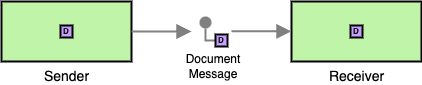

The diagram above was exported from draw.io. Its source (the exported page's mxGraphModel, read from the mxfile embedded in the PNG):
<mxGraphModel dx="409" dy="167" grid="1" gridSize="10" guides="1" tooltips="1" connect="1" arrows="1" fold="1" page="1" pageScale="1" pageWidth="827" pageHeight="1169" math="0" shadow="0">
  <root>
    <mxCell id="0" />
    <mxCell id="1" parent="0" />
    <mxCell id="2" value="Sender" style="strokeWidth=2;dashed=0;align=center;fontSize=14;shape=rect;fillColor=#c0f5a9;verticalLabelPosition=bottom;verticalAlign=top;html=1;" vertex="1" parent="1">
      <mxGeometry x="80" y="40" width="130" height="60" as="geometry" />
    </mxCell>
    <mxCell id="3" value="Receiver" style="strokeWidth=2;dashed=0;align=center;fontSize=14;shape=rect;fillColor=#c0f5a9;verticalLabelPosition=bottom;verticalAlign=top;html=1;" vertex="1" parent="1">
      <mxGeometry x="370" y="40" width="130" height="60" as="geometry" />
    </mxCell>
    <mxCell id="4" value="" style="edgeStyle=none;html=1;strokeColor=#808080;endArrow=block;endSize=10;dashed=0;verticalAlign=bottom;strokeWidth=2;rounded=0;exitX=1;exitY=0.5;exitDx=0;exitDy=0;" edge="1" source="2" parent="1">
      <mxGeometry width="160" relative="1" as="geometry">
        <mxPoint x="210" y="100" as="sourcePoint" />
        <mxPoint x="270" y="70" as="targetPoint" />
      </mxGeometry>
    </mxCell>
    <mxCell id="5" value="" style="edgeStyle=none;html=1;strokeColor=#808080;endArrow=block;endSize=10;dashed=0;verticalAlign=bottom;strokeWidth=2;rounded=0;exitX=1;exitY=0.5;exitDx=0;exitDy=0;" edge="1" parent="1">
      <mxGeometry width="160" relative="1" as="geometry">
        <mxPoint x="310" y="69.83" as="sourcePoint" />
        <mxPoint x="370" y="69.83" as="targetPoint" />
      </mxGeometry>
    </mxCell>
    <mxCell id="6" value="Document Message" style="text;html=1;align=center;verticalAlign=middle;whiteSpace=wrap;rounded=0;" vertex="1" parent="1">
      <mxGeometry x="262" y="90" width="60" height="30" as="geometry" />
    </mxCell>
    <mxCell id="7" value="" style="edgeStyle=orthogonalEdgeStyle;rounded=0;exitX=0;exitY=0.5;endArrow=none;dashed=0;html=1;strokeColor=#808080;strokeWidth=2;" edge="1" source="9" target="8" parent="1">
      <mxGeometry relative="1" as="geometry" />
    </mxCell>
    <mxCell id="8" value="" style="strokeWidth=2;dashed=0;align=center;fontSize=8;shape=ellipse;fillColor=#808080;strokeColor=none;" vertex="1" parent="1">
      <mxGeometry x="278" y="55" width="12" height="12" as="geometry" />
    </mxCell>
    <mxCell id="9" value="D" style="strokeWidth=2;dashed=0;align=center;fontSize=8;shape=rect;fillColor=#C7A0FF;fontStyle=1;whiteSpace=wrap;html=1;" vertex="1" parent="1">
      <mxGeometry x="294" y="73" width="12" height="12" as="geometry" />
    </mxCell>
    <mxCell id="10" value="D" style="strokeWidth=2;dashed=0;align=center;fontSize=8;shape=rect;fillColor=#C7A0FF;fontStyle=1;whiteSpace=wrap;html=1;" vertex="1" parent="1">
      <mxGeometry x="139" y="64" width="12" height="12" as="geometry" />
    </mxCell>
    <mxCell id="11" value="D" style="strokeWidth=2;dashed=0;align=center;fontSize=8;shape=rect;fillColor=#C7A0FF;fontStyle=1;whiteSpace=wrap;html=1;" vertex="1" parent="1">
      <mxGeometry x="429" y="64" width="12" height="12" as="geometry" />
    </mxCell>
  </root>
</mxGraphModel>